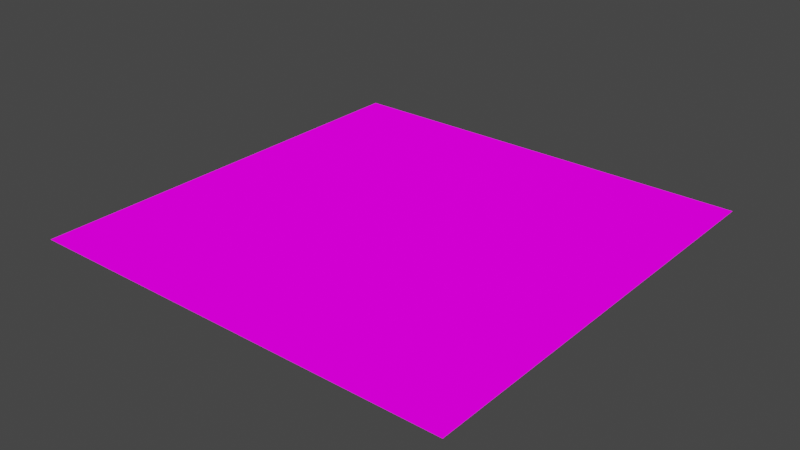 # Source: model.blend  (saved by Blender 3.5.10; exported with 4.5.12 LTS)
import bpy
from mathutils import Matrix  # noqa: F401  (used for matrix-valued properties, if any)

bpy.ops.wm.read_factory_settings(use_empty=True)
scene = bpy.context.scene
scene.name = 'Scene'

# ---- collections
col_collection = bpy.data.collections.new('Collection'); scene.collection.children.link(col_collection)

# ---- images (referenced by path relative to the original .blend; pixels are not part of the script)
import os
ASSET_DIR = os.environ.get("B2B_ASSET_DIR", "")  # directory of the original .blend (textures are referenced by path, not embedded)
HERE = os.path.dirname(os.path.abspath(__file__))  # packed textures are extracted next to this script under _unpacked/

def load_image(name, relpath, width, height, colorspace="sRGB"):
    """Load a texture the original file referenced (path relative to the .blend, or extracted next to this script)."""
    p = next((c for c in (os.path.join(HERE, relpath), os.path.join(ASSET_DIR, relpath)) if relpath and os.path.exists(c)), "")
    if p:
        img = bpy.data.images.load(p, check_existing=True)
        img.name = name
    else:  # same state as the original file: an image datablock whose file is absent (Cycles renders it pink)
        img = bpy.data.images.new(name, width, height)
        img.source = "FILE"
        img.filepath = "//" + (relpath or name)
    img.colorspace_settings.name = colorspace
    return img
img_texture = load_image('texture', 'texture.png', 1024, 1024, 'sRGB')

# ---- materials (node trees are filled in below, after node groups)
mat_material_001 = bpy.data.materials.new('Material.001')
mat_material_001.alpha_threshold = 0.5376
mat_material_001.roughness = 1.0

# ---- material node trees
mat_material_001.use_nodes = True; mat_material_001.node_tree.nodes.clear()
_N = mat_material_001.node_tree.nodes; _L = mat_material_001.node_tree.links
n0 = _N.new('ShaderNodeOutputMaterial'); n0.name = 'Material Output'; n0.location = (300, 300)
n0.target = 'CYCLES'
n1 = _N.new('ShaderNodeBsdfDiffuse'); n1.name = 'Diffuse BSDF'; n1.location = (10, 300)
n1.inputs[1].default_value = 1.0
n2 = _N.new('ShaderNodeTexImage'); n2.name = 'Image Texture'; n2.location = (-280, 275)
n2.image = img_texture
n2.interpolation = 'Closest'
n3 = _N.new('ShaderNodeOutputMaterial'); n3.name = 'Material Output.001'; n3.location = (0, 0)
n3.target = 'EEVEE'
n4 = _N.new('ShaderNodeMixShader'); n4.name = 'Mix Shader'; n4.location = (0, 0)
n4.label = 'Disable Shadow'
n4.hide = True
n5 = _N.new('ShaderNodeLightPath'); n5.name = 'Light Path'; n5.location = (0, 0)
n5.hide = True
n6 = _N.new('ShaderNodeBsdfTransparent'); n6.name = 'Transparent BSDF'; n6.location = (0, 0)
n6.hide = True
_L.new(n1.outputs[0], n0.inputs[0])
_L.new(n2.outputs[0], n1.inputs[0])
_L.new(n1.outputs[0], n4.inputs[1])
_L.new(n4.outputs[0], n3.inputs[0])
_L.new(n5.outputs[1], n4.inputs[0])
_L.new(n6.outputs[0], n4.inputs[2])
n0.is_active_output = True

# ---- world
world_world = bpy.data.worlds.new('World'); scene.world = world_world
world_world.use_nodes = True; world_world.node_tree.nodes.clear()
_N = world_world.node_tree.nodes; _L = world_world.node_tree.links
n0 = _N.new('ShaderNodeOutputWorld'); n0.name = 'World Output'; n0.location = (300, 300)
n1 = _N.new('ShaderNodeBackground'); n1.name = 'Background'; n1.location = (10, 300)
n1.inputs[0].default_value = (0.05088, 0.05088, 0.05088, 1.0)
_L.new(n1.outputs[0], n0.inputs[0])
n0.is_active_output = True
world_world.color = (0.05088, 0.05088, 0.05088)
world_world.use_sun_shadow = False
world_world.sun_shadow_jitter_overblur = 0.0

# ---- meshes
me_plane = bpy.data.meshes.new('Plane')
me_plane.from_pydata([(0.0, 0.0, 0.0), (1.0, 0.0, 0.0), (0.0, 1.0, 0.0), (1.0, 1.0, 0.0)], [], [(0, 1, 3, 2)])
_uv = me_plane.uv_layers.new(name='UVMap')
_uv.uv.foreach_set('vector', [0.9803, 0.01953, 0.9803, 0.9803, 0.01953, 0.9803, 0.01953, 0.01953])
me_plane.materials.append(mat_material_001)
me_plane.materials.append(None)
me_plane.update()

# ---- objects
ob_plane = bpy.data.objects.new('Plane', me_plane)

# ---- transforms, parenting, visibility, modifiers, constraints
ob_plane.location = (0.0, 0.0, 0.0)

# ---- collection membership
col_collection.objects.link(ob_plane)

# ---- scene / render settings (as saved in the file)
scene.frame_start = 1; scene.frame_end = 250; scene.frame_set(1)
scene.render.engine = 'BLENDER_EEVEE_NEXT'
scene.cycles.sampling_pattern = 'TABULATED_SOBOL'
scene.cycles.use_light_tree = False
scene.view_settings.view_transform = 'Filmic'
bpy.context.view_layer.update()

# ---- added for rendering (the .blend has no active camera and no usable light): camera, sun
cam_auto = bpy.data.cameras.new('AutoCamera')
cam_auto.lens = 50.0
cam_auto.sensor_width = 36.0
cam_auto.clip_end = 1000.0
ob_auto_camera = bpy.data.objects.new('AutoCamera', cam_auto)
scene.collection.objects.link(ob_auto_camera)
ob_auto_camera.location = (1.80847, -1.07016, 1.04677)
ob_auto_camera.rotation_euler = (1.09748, -7.21219e-08, 0.694738)
scene.camera = ob_auto_camera
light_auto_sun = bpy.data.lights.new('AutoSun', 'SUN')
light_auto_sun.energy = 3.0
light_auto_sun.angle = 0.0523599
ob_auto_sun = bpy.data.objects.new('AutoSun', light_auto_sun)
scene.collection.objects.link(ob_auto_sun)
ob_auto_sun.rotation_euler = (0.872665, 0.174533, 0.523599)
bpy.context.view_layer.update()
